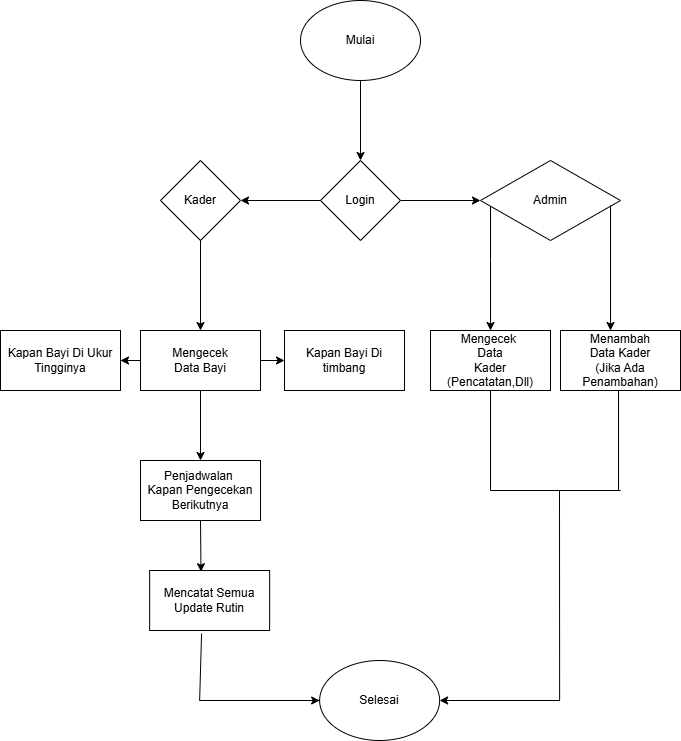

The diagram above was exported from draw.io. Its source (the exported page's mxGraphModel, read from the mxfile embedded in the PNG):
<mxGraphModel dx="1028" dy="547" grid="1" gridSize="10" guides="1" tooltips="1" connect="1" arrows="1" fold="1" page="1" pageScale="1" pageWidth="827" pageHeight="1169" math="0" shadow="0">
  <root>
    <mxCell id="0" />
    <mxCell id="1" parent="0" />
    <mxCell id="Dgqa5QN_h0YOV3Pt5nLV-3" value="" style="edgeStyle=orthogonalEdgeStyle;rounded=0;orthogonalLoop=1;jettySize=auto;html=1;exitX=0.5;exitY=1;exitDx=0;exitDy=0;" edge="1" parent="1" source="Dgqa5QN_h0YOV3Pt5nLV-4" target="Dgqa5QN_h0YOV3Pt5nLV-2">
      <mxGeometry relative="1" as="geometry">
        <mxPoint x="433" y="100.00000000000006" as="sourcePoint" />
      </mxGeometry>
    </mxCell>
    <mxCell id="Dgqa5QN_h0YOV3Pt5nLV-8" value="" style="edgeStyle=orthogonalEdgeStyle;rounded=0;orthogonalLoop=1;jettySize=auto;html=1;" edge="1" parent="1" source="Dgqa5QN_h0YOV3Pt5nLV-2" target="Dgqa5QN_h0YOV3Pt5nLV-7">
      <mxGeometry relative="1" as="geometry" />
    </mxCell>
    <mxCell id="Dgqa5QN_h0YOV3Pt5nLV-11" value="" style="edgeStyle=orthogonalEdgeStyle;rounded=0;orthogonalLoop=1;jettySize=auto;html=1;" edge="1" parent="1" source="Dgqa5QN_h0YOV3Pt5nLV-2" target="Dgqa5QN_h0YOV3Pt5nLV-10">
      <mxGeometry relative="1" as="geometry" />
    </mxCell>
    <mxCell id="Dgqa5QN_h0YOV3Pt5nLV-2" value="Login" style="rhombus;whiteSpace=wrap;html=1;rounded=0;" vertex="1" parent="1">
      <mxGeometry x="393" y="170" width="80" height="80" as="geometry" />
    </mxCell>
    <mxCell id="Dgqa5QN_h0YOV3Pt5nLV-4" value="Mulai" style="ellipse;whiteSpace=wrap;html=1;" vertex="1" parent="1">
      <mxGeometry x="373" y="10" width="120" height="80" as="geometry" />
    </mxCell>
    <mxCell id="Dgqa5QN_h0YOV3Pt5nLV-15" value="" style="edgeStyle=orthogonalEdgeStyle;rounded=0;orthogonalLoop=1;jettySize=auto;html=1;" edge="1" parent="1" source="Dgqa5QN_h0YOV3Pt5nLV-7" target="Dgqa5QN_h0YOV3Pt5nLV-14">
      <mxGeometry relative="1" as="geometry">
        <Array as="points">
          <mxPoint x="563" y="270" />
          <mxPoint x="563" y="270" />
        </Array>
      </mxGeometry>
    </mxCell>
    <mxCell id="Dgqa5QN_h0YOV3Pt5nLV-7" value="Admin" style="rhombus;whiteSpace=wrap;html=1;rounded=0;" vertex="1" parent="1">
      <mxGeometry x="553" y="170" width="140" height="80" as="geometry" />
    </mxCell>
    <mxCell id="Dgqa5QN_h0YOV3Pt5nLV-20" value="" style="edgeStyle=orthogonalEdgeStyle;rounded=0;orthogonalLoop=1;jettySize=auto;html=1;" edge="1" parent="1" source="Dgqa5QN_h0YOV3Pt5nLV-10" target="Dgqa5QN_h0YOV3Pt5nLV-19">
      <mxGeometry relative="1" as="geometry" />
    </mxCell>
    <mxCell id="Dgqa5QN_h0YOV3Pt5nLV-10" value="Kader" style="rhombus;whiteSpace=wrap;html=1;rounded=0;" vertex="1" parent="1">
      <mxGeometry x="233" y="170" width="80" height="80" as="geometry" />
    </mxCell>
    <mxCell id="Dgqa5QN_h0YOV3Pt5nLV-14" value="Mengecek&amp;nbsp;&lt;div&gt;Data&lt;/div&gt;&lt;div&gt;Kader (Pencatatan,Dll)&lt;/div&gt;" style="whiteSpace=wrap;html=1;rounded=0;" vertex="1" parent="1">
      <mxGeometry x="503" y="340" width="120" height="60" as="geometry" />
    </mxCell>
    <mxCell id="Dgqa5QN_h0YOV3Pt5nLV-17" value="" style="edgeStyle=orthogonalEdgeStyle;rounded=0;orthogonalLoop=1;jettySize=auto;html=1;exitX=0.936;exitY=0.565;exitDx=0;exitDy=0;exitPerimeter=0;" edge="1" parent="1" source="Dgqa5QN_h0YOV3Pt5nLV-7">
      <mxGeometry relative="1" as="geometry">
        <mxPoint x="683" y="219" as="sourcePoint" />
        <mxPoint x="683" y="340" as="targetPoint" />
        <Array as="points">
          <mxPoint x="683" y="215" />
        </Array>
      </mxGeometry>
    </mxCell>
    <mxCell id="Dgqa5QN_h0YOV3Pt5nLV-18" value="Menambah&lt;div&gt;Data Kader&lt;/div&gt;&lt;div&gt;(Jika Ada Penambahan)&lt;/div&gt;" style="rounded=0;whiteSpace=wrap;html=1;" vertex="1" parent="1">
      <mxGeometry x="633" y="340" width="120" height="60" as="geometry" />
    </mxCell>
    <mxCell id="Dgqa5QN_h0YOV3Pt5nLV-22" value="" style="edgeStyle=orthogonalEdgeStyle;rounded=0;orthogonalLoop=1;jettySize=auto;html=1;entryX=0.5;entryY=0;entryDx=0;entryDy=0;" edge="1" parent="1" source="Dgqa5QN_h0YOV3Pt5nLV-19" target="Dgqa5QN_h0YOV3Pt5nLV-42">
      <mxGeometry relative="1" as="geometry">
        <mxPoint x="273" y="450" as="targetPoint" />
        <Array as="points" />
      </mxGeometry>
    </mxCell>
    <mxCell id="Dgqa5QN_h0YOV3Pt5nLV-26" value="" style="edgeStyle=orthogonalEdgeStyle;rounded=0;orthogonalLoop=1;jettySize=auto;html=1;" edge="1" parent="1" source="Dgqa5QN_h0YOV3Pt5nLV-19" target="Dgqa5QN_h0YOV3Pt5nLV-25">
      <mxGeometry relative="1" as="geometry" />
    </mxCell>
    <mxCell id="Dgqa5QN_h0YOV3Pt5nLV-28" value="" style="edgeStyle=orthogonalEdgeStyle;rounded=0;orthogonalLoop=1;jettySize=auto;html=1;" edge="1" parent="1" source="Dgqa5QN_h0YOV3Pt5nLV-19" target="Dgqa5QN_h0YOV3Pt5nLV-27">
      <mxGeometry relative="1" as="geometry" />
    </mxCell>
    <mxCell id="Dgqa5QN_h0YOV3Pt5nLV-19" value="Mengecek&lt;div&gt;Data Bayi&lt;/div&gt;" style="rounded=0;whiteSpace=wrap;html=1;" vertex="1" parent="1">
      <mxGeometry x="213" y="340" width="120" height="60" as="geometry" />
    </mxCell>
    <mxCell id="Dgqa5QN_h0YOV3Pt5nLV-21" value="Mencatat Semua&lt;div&gt;Update Rutin&lt;/div&gt;" style="rounded=0;whiteSpace=wrap;html=1;" vertex="1" parent="1">
      <mxGeometry x="222.13" y="580" width="120" height="60" as="geometry" />
    </mxCell>
    <mxCell id="Dgqa5QN_h0YOV3Pt5nLV-25" value="Kapan Bayi Di timbang" style="rounded=0;whiteSpace=wrap;html=1;" vertex="1" parent="1">
      <mxGeometry x="357" y="340" width="120" height="60" as="geometry" />
    </mxCell>
    <mxCell id="Dgqa5QN_h0YOV3Pt5nLV-27" value="Kapan Bayi Di Ukur&lt;div&gt;Tingginya&lt;/div&gt;" style="rounded=0;whiteSpace=wrap;html=1;" vertex="1" parent="1">
      <mxGeometry x="73" y="340" width="120" height="60" as="geometry" />
    </mxCell>
    <mxCell id="Dgqa5QN_h0YOV3Pt5nLV-30" value="" style="endArrow=none;html=1;rounded=0;exitX=0.433;exitY=1.05;exitDx=0;exitDy=0;exitPerimeter=0;" edge="1" parent="1" source="Dgqa5QN_h0YOV3Pt5nLV-21">
      <mxGeometry width="50" height="50" relative="1" as="geometry">
        <mxPoint x="432.13" y="590" as="sourcePoint" />
        <mxPoint x="272.13" y="710" as="targetPoint" />
      </mxGeometry>
    </mxCell>
    <mxCell id="Dgqa5QN_h0YOV3Pt5nLV-31" value="" style="endArrow=none;html=1;rounded=0;" edge="1" parent="1">
      <mxGeometry width="50" height="50" relative="1" as="geometry">
        <mxPoint x="272.13" y="710" as="sourcePoint" />
        <mxPoint x="472.13" y="710" as="targetPoint" />
      </mxGeometry>
    </mxCell>
    <mxCell id="Dgqa5QN_h0YOV3Pt5nLV-32" value="Selesai" style="ellipse;whiteSpace=wrap;html=1;" vertex="1" parent="1">
      <mxGeometry x="392.13" y="670" width="120" height="80" as="geometry" />
    </mxCell>
    <mxCell id="Dgqa5QN_h0YOV3Pt5nLV-36" value="" style="endArrow=none;html=1;rounded=0;entryX=0.5;entryY=1;entryDx=0;entryDy=0;" edge="1" parent="1" target="Dgqa5QN_h0YOV3Pt5nLV-14">
      <mxGeometry width="50" height="50" relative="1" as="geometry">
        <mxPoint x="563" y="500" as="sourcePoint" />
        <mxPoint x="473" y="490" as="targetPoint" />
      </mxGeometry>
    </mxCell>
    <mxCell id="Dgqa5QN_h0YOV3Pt5nLV-37" value="" style="endArrow=none;html=1;rounded=0;entryX=0.5;entryY=1;entryDx=0;entryDy=0;" edge="1" parent="1">
      <mxGeometry width="50" height="50" relative="1" as="geometry">
        <mxPoint x="691" y="500" as="sourcePoint" />
        <mxPoint x="691" y="400" as="targetPoint" />
      </mxGeometry>
    </mxCell>
    <mxCell id="Dgqa5QN_h0YOV3Pt5nLV-38" value="" style="endArrow=none;html=1;rounded=0;" edge="1" parent="1">
      <mxGeometry width="50" height="50" relative="1" as="geometry">
        <mxPoint x="693" y="500" as="sourcePoint" />
        <mxPoint x="563" y="500" as="targetPoint" />
      </mxGeometry>
    </mxCell>
    <mxCell id="Dgqa5QN_h0YOV3Pt5nLV-39" value="" style="endArrow=classic;html=1;rounded=0;entryX=0;entryY=0.5;entryDx=0;entryDy=0;" edge="1" parent="1" target="Dgqa5QN_h0YOV3Pt5nLV-32">
      <mxGeometry width="50" height="50" relative="1" as="geometry">
        <mxPoint x="272.13" y="710" as="sourcePoint" />
        <mxPoint x="482.13" y="560" as="targetPoint" />
      </mxGeometry>
    </mxCell>
    <mxCell id="Dgqa5QN_h0YOV3Pt5nLV-40" value="" style="endArrow=none;html=1;rounded=0;" edge="1" parent="1">
      <mxGeometry width="50" height="50" relative="1" as="geometry">
        <mxPoint x="632.13" y="710" as="sourcePoint" />
        <mxPoint x="632" y="500" as="targetPoint" />
      </mxGeometry>
    </mxCell>
    <mxCell id="Dgqa5QN_h0YOV3Pt5nLV-41" value="" style="endArrow=classic;html=1;rounded=0;entryX=1;entryY=0.5;entryDx=0;entryDy=0;" edge="1" parent="1" target="Dgqa5QN_h0YOV3Pt5nLV-32">
      <mxGeometry width="50" height="50" relative="1" as="geometry">
        <mxPoint x="632.13" y="710" as="sourcePoint" />
        <mxPoint x="482.13" y="560" as="targetPoint" />
      </mxGeometry>
    </mxCell>
    <mxCell id="Dgqa5QN_h0YOV3Pt5nLV-42" value="Penjadwalan&amp;nbsp;&lt;div&gt;Kapan Pengecekan&lt;/div&gt;&lt;div&gt;Berikutnya&lt;/div&gt;" style="rounded=0;whiteSpace=wrap;html=1;" vertex="1" parent="1">
      <mxGeometry x="213" y="470" width="120" height="60" as="geometry" />
    </mxCell>
    <mxCell id="Dgqa5QN_h0YOV3Pt5nLV-44" value="" style="endArrow=classic;html=1;rounded=0;exitX=0.5;exitY=1;exitDx=0;exitDy=0;entryX=0.428;entryY=0.02;entryDx=0;entryDy=0;entryPerimeter=0;" edge="1" parent="1" source="Dgqa5QN_h0YOV3Pt5nLV-42" target="Dgqa5QN_h0YOV3Pt5nLV-21">
      <mxGeometry width="50" height="50" relative="1" as="geometry">
        <mxPoint x="353" y="560" as="sourcePoint" />
        <mxPoint x="403" y="510" as="targetPoint" />
      </mxGeometry>
    </mxCell>
  </root>
</mxGraphModel>